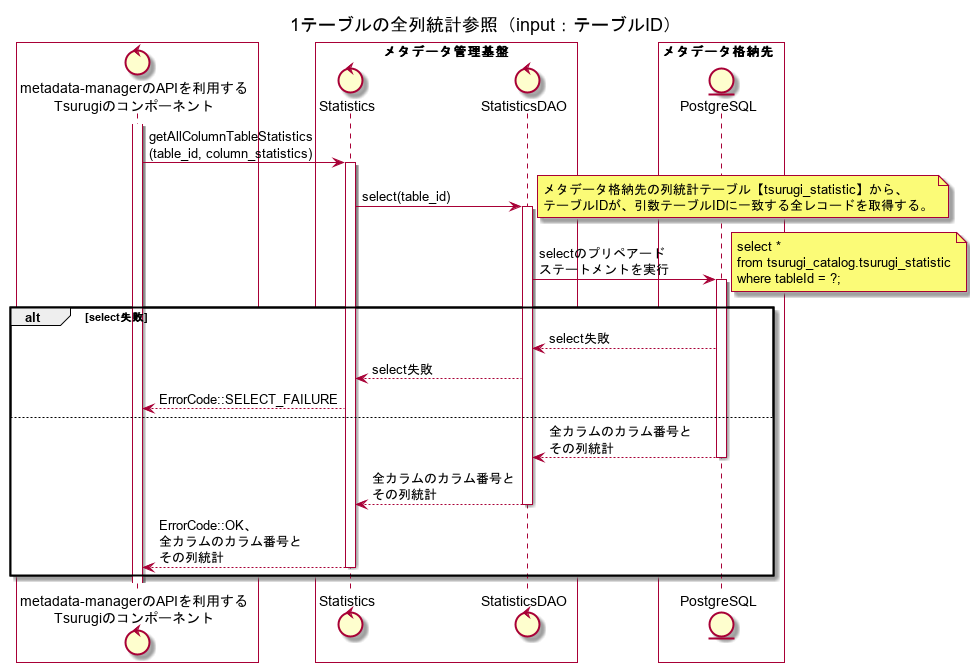

The diagram above was rendered by PlantUML. Its source (embedded in the PNG):
@startuml
title 1テーブルの全列統計参照（input：テーブルID）

box #White
control "metadata-managerのAPIを利用する\nTsurugiのコンポーネント" as ogawayama
end box
box "メタデータ管理基盤" #White
control "Statistics" as Statistics
control "StatisticsDAO" as StatisticsDAO
end box
box メタデータ格納先  #White
entity "PostgreSQL" as metadata_storage
end box

activate ogawayama
ogawayama -> Statistics : getAllColumnTableStatistics\n(table_id, column_statistics)
activate Statistics

Statistics -> StatisticsDAO : select(table_id)
note right
メタデータ格納先の列統計テーブル【tsurugi_statistic】から、
テーブルIDが、引数テーブルIDに一致する全レコードを取得する。
end note
activate StatisticsDAO
StatisticsDAO -> metadata_storage : selectのプリペアード\nステートメントを実行
note right
select * 
from tsurugi_catalog.tsurugi_statistic
where tableId = ?;
end note
alt select失敗
activate metadata_storage
StatisticsDAO <-- metadata_storage : select失敗
Statistics <-- StatisticsDAO : select失敗
ogawayama <-- Statistics : ErrorCode::SELECT_FAILURE
else
StatisticsDAO <-- metadata_storage : 全カラムのカラム番号と\nその列統計
deactivate metadata_storage
Statistics <-- StatisticsDAO : 全カラムのカラム番号と\nその列統計
deactivate StatisticsDAO
ogawayama <-- Statistics : ErrorCode::OK、\n全カラムのカラム番号と\nその列統計
deactivate Statistics
end
@enduml